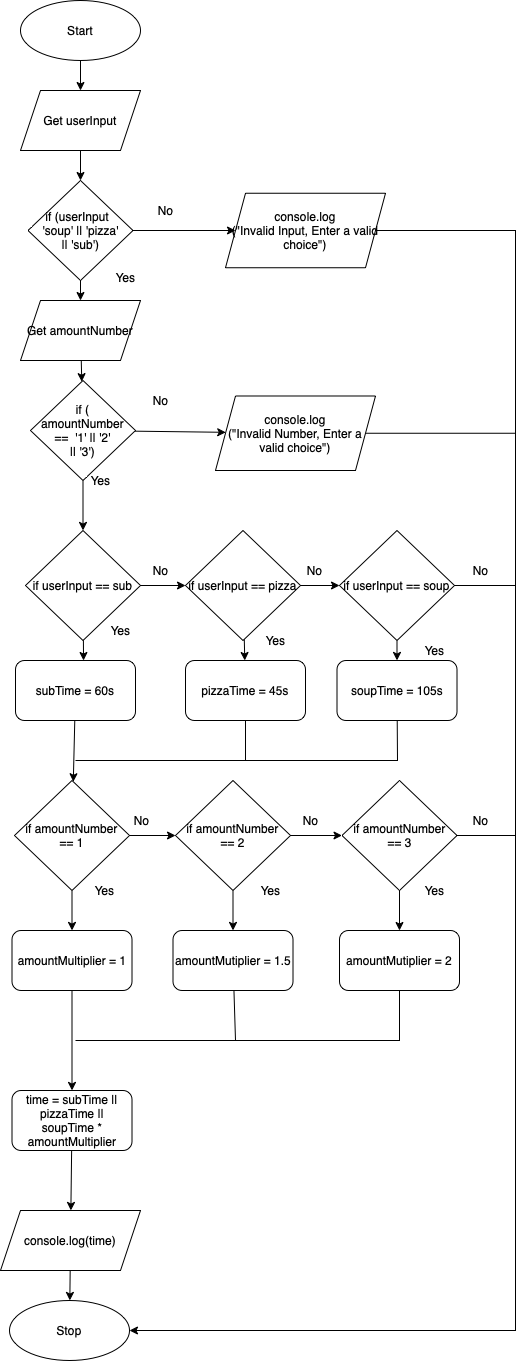

The diagram above was exported from draw.io. Its source (the exported page's mxGraphModel, read from the mxfile embedded in the PNG):
<mxGraphModel dx="598" dy="600" grid="1" gridSize="10" guides="1" tooltips="1" connect="1" arrows="1" fold="1" page="1" pageScale="1" pageWidth="827" pageHeight="1169" math="0" shadow="0">
  <root>
    <mxCell id="0" />
    <mxCell id="1" parent="0" />
    <mxCell id="2" value="" style="edgeStyle=none;html=1;" parent="1" source="3" target="6" edge="1">
      <mxGeometry relative="1" as="geometry" />
    </mxCell>
    <mxCell id="3" value="Start" style="ellipse;whiteSpace=wrap;html=1;" parent="1" vertex="1">
      <mxGeometry x="105" y="140" width="120" height="60" as="geometry" />
    </mxCell>
    <mxCell id="4" value="Stop" style="ellipse;whiteSpace=wrap;html=1;" parent="1" vertex="1">
      <mxGeometry x="94" y="1440" width="120" height="60" as="geometry" />
    </mxCell>
    <mxCell id="122" value="" style="edgeStyle=none;html=1;" parent="1" source="6" target="31" edge="1">
      <mxGeometry relative="1" as="geometry" />
    </mxCell>
    <mxCell id="6" value="Get userInput" style="shape=parallelogram;perimeter=parallelogramPerimeter;whiteSpace=wrap;html=1;fixedSize=1;" parent="1" vertex="1">
      <mxGeometry x="105" y="230" width="120" height="60" as="geometry" />
    </mxCell>
    <mxCell id="125" value="" style="edgeStyle=none;html=1;" parent="1" source="18" target="4" edge="1">
      <mxGeometry relative="1" as="geometry" />
    </mxCell>
    <mxCell id="18" value="console.log(time)" style="shape=parallelogram;perimeter=parallelogramPerimeter;whiteSpace=wrap;html=1;fixedSize=1;" parent="1" vertex="1">
      <mxGeometry x="85" y="1350" width="140" height="60" as="geometry" />
    </mxCell>
    <mxCell id="92" value="" style="edgeStyle=none;rounded=0;html=1;fontSize=10;" parent="1" source="31" target="90" edge="1">
      <mxGeometry relative="1" as="geometry" />
    </mxCell>
    <mxCell id="131" value="" style="edgeStyle=none;html=1;" parent="1" source="31" target="128" edge="1">
      <mxGeometry relative="1" as="geometry" />
    </mxCell>
    <mxCell id="31" value="if (userInput&amp;nbsp; &lt;br&gt;'soup' || 'pizza'&lt;br&gt;|| 'sub')" style="rhombus;whiteSpace=wrap;html=1;" parent="1" vertex="1">
      <mxGeometry x="112.5" y="320" width="105" height="100" as="geometry" />
    </mxCell>
    <mxCell id="139" value="" style="edgeStyle=none;html=1;" parent="1" source="57" target="138" edge="1">
      <mxGeometry relative="1" as="geometry" />
    </mxCell>
    <mxCell id="150" value="" style="edgeStyle=none;html=1;entryX=0.567;entryY=0;entryDx=0;entryDy=0;entryPerimeter=0;" parent="1" source="57" target="96" edge="1">
      <mxGeometry relative="1" as="geometry" />
    </mxCell>
    <mxCell id="57" value="if userInput == sub" style="rhombus;whiteSpace=wrap;html=1;" parent="1" vertex="1">
      <mxGeometry x="110" y="670" width="115" height="110" as="geometry" />
    </mxCell>
    <mxCell id="93" style="edgeStyle=none;rounded=0;html=1;entryX=1;entryY=0.5;entryDx=0;entryDy=0;fontSize=10;" parent="1" source="90" target="4" edge="1">
      <mxGeometry relative="1" as="geometry">
        <Array as="points">
          <mxPoint x="600" y="370" />
          <mxPoint x="600" y="510" />
          <mxPoint x="600" y="1470" />
        </Array>
      </mxGeometry>
    </mxCell>
    <mxCell id="90" value="console.log&lt;br&gt;(&quot;Invalid Input, Enter a valid choice&quot;)" style="shape=parallelogram;perimeter=parallelogramPerimeter;whiteSpace=wrap;html=1;fixedSize=1;" parent="1" vertex="1">
      <mxGeometry x="310" y="332.75" width="160" height="74.5" as="geometry" />
    </mxCell>
    <mxCell id="158" value="" style="edgeStyle=none;html=1;" parent="1" source="96" target="157" edge="1">
      <mxGeometry relative="1" as="geometry" />
    </mxCell>
    <mxCell id="96" value="subTime = 60s" style="rounded=1;whiteSpace=wrap;html=1;" parent="1" vertex="1">
      <mxGeometry x="100" y="800" width="120" height="60" as="geometry" />
    </mxCell>
    <mxCell id="109" value="&lt;span style=&quot;font-size: 12px&quot;&gt;No&lt;/span&gt;" style="text;html=1;align=center;verticalAlign=middle;resizable=0;points=[];autosize=1;strokeColor=none;fillColor=none;fontSize=10;" parent="1" vertex="1">
      <mxGeometry x="235" y="340" width="30" height="20" as="geometry" />
    </mxCell>
    <mxCell id="126" value="&lt;font style=&quot;font-size: 12px&quot;&gt;Yes&lt;/font&gt;" style="text;html=1;align=center;verticalAlign=middle;resizable=0;points=[];autosize=1;strokeColor=none;fillColor=none;fontSize=10;" parent="1" vertex="1">
      <mxGeometry x="165" y="610" width="40" height="20" as="geometry" />
    </mxCell>
    <mxCell id="127" value="" style="edgeStyle=none;html=1;" parent="1" source="128" target="129" edge="1">
      <mxGeometry relative="1" as="geometry" />
    </mxCell>
    <mxCell id="128" value="Get amountNumber" style="shape=parallelogram;perimeter=parallelogramPerimeter;whiteSpace=wrap;html=1;fixedSize=1;" parent="1" vertex="1">
      <mxGeometry x="105" y="440" width="120" height="60" as="geometry" />
    </mxCell>
    <mxCell id="134" value="" style="edgeStyle=none;html=1;" parent="1" source="129" target="133" edge="1">
      <mxGeometry relative="1" as="geometry" />
    </mxCell>
    <mxCell id="136" style="edgeStyle=none;html=1;entryX=0.5;entryY=0;entryDx=0;entryDy=0;endArrow=classic;endFill=1;" parent="1" source="129" target="57" edge="1">
      <mxGeometry relative="1" as="geometry" />
    </mxCell>
    <mxCell id="129" value="if (&lt;br&gt;amountNumber&lt;br&gt;==&amp;nbsp; '1' || '2'&lt;br&gt;|| '3')" style="rhombus;whiteSpace=wrap;html=1;" parent="1" vertex="1">
      <mxGeometry x="115" y="520" width="105" height="100" as="geometry" />
    </mxCell>
    <mxCell id="130" value="&lt;span style=&quot;font-size: 12px&quot;&gt;No&lt;/span&gt;" style="text;html=1;align=center;verticalAlign=middle;resizable=0;points=[];autosize=1;strokeColor=none;fillColor=none;fontSize=10;" parent="1" vertex="1">
      <mxGeometry x="230" y="530" width="30" height="20" as="geometry" />
    </mxCell>
    <mxCell id="135" style="edgeStyle=none;html=1;endArrow=none;endFill=0;" parent="1" source="133" edge="1">
      <mxGeometry relative="1" as="geometry">
        <mxPoint x="600" y="572.75" as="targetPoint" />
      </mxGeometry>
    </mxCell>
    <mxCell id="133" value="console.log&lt;br&gt;(&quot;Invalid Number, Enter a valid choice&quot;)" style="shape=parallelogram;perimeter=parallelogramPerimeter;whiteSpace=wrap;html=1;fixedSize=1;" parent="1" vertex="1">
      <mxGeometry x="300" y="535.5" width="160" height="74.5" as="geometry" />
    </mxCell>
    <mxCell id="137" value="&lt;font style=&quot;font-size: 12px&quot;&gt;Yes&lt;/font&gt;" style="text;html=1;align=center;verticalAlign=middle;resizable=0;points=[];autosize=1;strokeColor=none;fillColor=none;fontSize=10;" parent="1" vertex="1">
      <mxGeometry x="190" y="407.25" width="40" height="20" as="geometry" />
    </mxCell>
    <mxCell id="148" value="" style="edgeStyle=none;html=1;" parent="1" source="138" target="147" edge="1">
      <mxGeometry relative="1" as="geometry" />
    </mxCell>
    <mxCell id="149" value="" style="edgeStyle=none;html=1;" parent="1" source="138" target="142" edge="1">
      <mxGeometry relative="1" as="geometry" />
    </mxCell>
    <mxCell id="138" value="if userInput == pizza" style="rhombus;whiteSpace=wrap;html=1;" parent="1" vertex="1">
      <mxGeometry x="270" y="670" width="115" height="110" as="geometry" />
    </mxCell>
    <mxCell id="159" style="edgeStyle=none;html=1;rounded=0;endArrow=none;endFill=0;" parent="1" source="142" edge="1">
      <mxGeometry relative="1" as="geometry">
        <mxPoint x="160" y="900" as="targetPoint" />
        <Array as="points">
          <mxPoint x="330" y="900" />
        </Array>
      </mxGeometry>
    </mxCell>
    <mxCell id="142" value="pizzaTime = 45s" style="rounded=1;whiteSpace=wrap;html=1;" parent="1" vertex="1">
      <mxGeometry x="270" y="800" width="120" height="60" as="geometry" />
    </mxCell>
    <mxCell id="160" style="edgeStyle=none;html=1;rounded=0;endArrow=none;endFill=0;" parent="1" source="143" edge="1">
      <mxGeometry relative="1" as="geometry">
        <mxPoint x="330" y="900" as="targetPoint" />
        <Array as="points">
          <mxPoint x="482" y="900" />
        </Array>
      </mxGeometry>
    </mxCell>
    <mxCell id="143" value="soupTime = 105s" style="rounded=1;whiteSpace=wrap;html=1;" parent="1" vertex="1">
      <mxGeometry x="421.5" y="800" width="120" height="60" as="geometry" />
    </mxCell>
    <mxCell id="151" value="" style="edgeStyle=none;html=1;" parent="1" source="147" target="143" edge="1">
      <mxGeometry relative="1" as="geometry" />
    </mxCell>
    <mxCell id="192" style="edgeStyle=none;rounded=0;html=1;endArrow=none;endFill=0;" parent="1" source="147" edge="1">
      <mxGeometry relative="1" as="geometry">
        <mxPoint x="600" y="725" as="targetPoint" />
      </mxGeometry>
    </mxCell>
    <mxCell id="147" value="if userInput == soup" style="rhombus;whiteSpace=wrap;html=1;" parent="1" vertex="1">
      <mxGeometry x="424" y="670" width="115" height="110" as="geometry" />
    </mxCell>
    <mxCell id="152" value="&lt;font style=&quot;font-size: 12px&quot;&gt;Yes&lt;/font&gt;" style="text;html=1;align=center;verticalAlign=middle;resizable=0;points=[];autosize=1;strokeColor=none;fillColor=none;fontSize=10;" parent="1" vertex="1">
      <mxGeometry x="185" y="760" width="40" height="20" as="geometry" />
    </mxCell>
    <mxCell id="153" value="&lt;span style=&quot;font-size: 12px&quot;&gt;No&lt;/span&gt;" style="text;html=1;align=center;verticalAlign=middle;resizable=0;points=[];autosize=1;strokeColor=none;fillColor=none;fontSize=10;" parent="1" vertex="1">
      <mxGeometry x="230" y="700" width="30" height="20" as="geometry" />
    </mxCell>
    <mxCell id="154" value="&lt;span style=&quot;font-size: 12px&quot;&gt;No&lt;/span&gt;" style="text;html=1;align=center;verticalAlign=middle;resizable=0;points=[];autosize=1;strokeColor=none;fillColor=none;fontSize=10;" parent="1" vertex="1">
      <mxGeometry x="384" y="700" width="30" height="20" as="geometry" />
    </mxCell>
    <mxCell id="155" value="&lt;font style=&quot;font-size: 12px&quot;&gt;Yes&lt;/font&gt;" style="text;html=1;align=center;verticalAlign=middle;resizable=0;points=[];autosize=1;strokeColor=none;fillColor=none;fontSize=10;" parent="1" vertex="1">
      <mxGeometry x="340" y="770" width="40" height="20" as="geometry" />
    </mxCell>
    <mxCell id="156" value="&lt;font style=&quot;font-size: 12px&quot;&gt;Yes&lt;/font&gt;" style="text;html=1;align=center;verticalAlign=middle;resizable=0;points=[];autosize=1;strokeColor=none;fillColor=none;fontSize=10;" parent="1" vertex="1">
      <mxGeometry x="499" y="780" width="40" height="20" as="geometry" />
    </mxCell>
    <mxCell id="162" value="" style="edgeStyle=none;rounded=0;html=1;endArrow=classic;endFill=1;" parent="1" source="157" target="161" edge="1">
      <mxGeometry relative="1" as="geometry" />
    </mxCell>
    <mxCell id="176" value="" style="edgeStyle=none;rounded=0;html=1;endArrow=classic;endFill=1;" parent="1" source="157" target="175" edge="1">
      <mxGeometry relative="1" as="geometry" />
    </mxCell>
    <mxCell id="157" value="if amountNumber &lt;br&gt;== 1" style="rhombus;whiteSpace=wrap;html=1;" parent="1" vertex="1">
      <mxGeometry x="99" y="920" width="115" height="110" as="geometry" />
    </mxCell>
    <mxCell id="164" value="" style="edgeStyle=none;rounded=0;html=1;endArrow=classic;endFill=1;" parent="1" source="161" target="163" edge="1">
      <mxGeometry relative="1" as="geometry" />
    </mxCell>
    <mxCell id="179" value="" style="edgeStyle=none;rounded=0;html=1;endArrow=classic;endFill=1;" parent="1" source="161" target="178" edge="1">
      <mxGeometry relative="1" as="geometry" />
    </mxCell>
    <mxCell id="161" value="if amountNumber &lt;br&gt;== 2" style="rhombus;whiteSpace=wrap;html=1;" parent="1" vertex="1">
      <mxGeometry x="260" y="920" width="115" height="110" as="geometry" />
    </mxCell>
    <mxCell id="172" style="edgeStyle=none;rounded=0;html=1;endArrow=none;endFill=0;" parent="1" source="163" edge="1">
      <mxGeometry relative="1" as="geometry">
        <mxPoint x="600" y="975" as="targetPoint" />
      </mxGeometry>
    </mxCell>
    <mxCell id="183" value="" style="edgeStyle=none;rounded=0;html=1;endArrow=classic;endFill=1;" parent="1" source="163" target="182" edge="1">
      <mxGeometry relative="1" as="geometry" />
    </mxCell>
    <mxCell id="163" value="if amountNumber &lt;br&gt;== 3" style="rhombus;whiteSpace=wrap;html=1;" parent="1" vertex="1">
      <mxGeometry x="426.5" y="920" width="115" height="110" as="geometry" />
    </mxCell>
    <mxCell id="166" value="&lt;font style=&quot;font-size: 12px&quot;&gt;Yes&lt;/font&gt;" style="text;html=1;align=center;verticalAlign=middle;resizable=0;points=[];autosize=1;strokeColor=none;fillColor=none;fontSize=10;" parent="1" vertex="1">
      <mxGeometry x="169" y="1020" width="40" height="20" as="geometry" />
    </mxCell>
    <mxCell id="167" value="&lt;font style=&quot;font-size: 12px&quot;&gt;Yes&lt;/font&gt;" style="text;html=1;align=center;verticalAlign=middle;resizable=0;points=[];autosize=1;strokeColor=none;fillColor=none;fontSize=10;" parent="1" vertex="1">
      <mxGeometry x="335" y="1020" width="40" height="20" as="geometry" />
    </mxCell>
    <mxCell id="169" value="&lt;font style=&quot;font-size: 12px&quot;&gt;Yes&lt;/font&gt;" style="text;html=1;align=center;verticalAlign=middle;resizable=0;points=[];autosize=1;strokeColor=none;fillColor=none;fontSize=10;" parent="1" vertex="1">
      <mxGeometry x="499" y="1020" width="40" height="20" as="geometry" />
    </mxCell>
    <mxCell id="170" value="&lt;span style=&quot;font-size: 12px&quot;&gt;No&lt;/span&gt;" style="text;html=1;align=center;verticalAlign=middle;resizable=0;points=[];autosize=1;strokeColor=none;fillColor=none;fontSize=10;" parent="1" vertex="1">
      <mxGeometry x="211.25" y="950" width="30" height="20" as="geometry" />
    </mxCell>
    <mxCell id="171" value="&lt;span style=&quot;font-size: 12px&quot;&gt;No&lt;/span&gt;" style="text;html=1;align=center;verticalAlign=middle;resizable=0;points=[];autosize=1;strokeColor=none;fillColor=none;fontSize=10;" parent="1" vertex="1">
      <mxGeometry x="380" y="950" width="30" height="20" as="geometry" />
    </mxCell>
    <mxCell id="173" value="&lt;span style=&quot;font-size: 12px&quot;&gt;No&lt;/span&gt;" style="text;html=1;align=center;verticalAlign=middle;resizable=0;points=[];autosize=1;strokeColor=none;fillColor=none;fontSize=10;" parent="1" vertex="1">
      <mxGeometry x="550" y="950" width="30" height="20" as="geometry" />
    </mxCell>
    <mxCell id="189" value="" style="edgeStyle=none;rounded=0;html=1;endArrow=classic;endFill=1;" parent="1" source="175" target="184" edge="1">
      <mxGeometry relative="1" as="geometry" />
    </mxCell>
    <mxCell id="175" value="amountMultiplier = 1" style="rounded=1;whiteSpace=wrap;html=1;" parent="1" vertex="1">
      <mxGeometry x="96.5" y="1070" width="120" height="60" as="geometry" />
    </mxCell>
    <mxCell id="186" value="" style="edgeStyle=none;rounded=0;html=1;endArrow=none;endFill=0;" parent="1" source="178" edge="1">
      <mxGeometry relative="1" as="geometry">
        <mxPoint x="160" y="1180" as="targetPoint" />
        <Array as="points">
          <mxPoint x="320" y="1180" />
        </Array>
      </mxGeometry>
    </mxCell>
    <mxCell id="178" value="amountMutiplier = 1.5" style="rounded=1;whiteSpace=wrap;html=1;" parent="1" vertex="1">
      <mxGeometry x="257.5" y="1070" width="120" height="60" as="geometry" />
    </mxCell>
    <mxCell id="191" style="edgeStyle=none;rounded=0;html=1;endArrow=none;endFill=0;" parent="1" source="182" edge="1">
      <mxGeometry relative="1" as="geometry">
        <mxPoint x="320" y="1180" as="targetPoint" />
        <Array as="points">
          <mxPoint x="484" y="1180" />
        </Array>
      </mxGeometry>
    </mxCell>
    <mxCell id="182" value="amountMutiplier = 2" style="rounded=1;whiteSpace=wrap;html=1;" parent="1" vertex="1">
      <mxGeometry x="424" y="1070" width="120" height="60" as="geometry" />
    </mxCell>
    <mxCell id="190" value="" style="edgeStyle=none;rounded=0;html=1;endArrow=classic;endFill=1;" parent="1" source="184" target="18" edge="1">
      <mxGeometry relative="1" as="geometry" />
    </mxCell>
    <mxCell id="184" value="time = subTime || pizzaTime || soupTime * amountMultiplier" style="rounded=1;whiteSpace=wrap;html=1;" parent="1" vertex="1">
      <mxGeometry x="96.5" y="1230" width="120" height="60" as="geometry" />
    </mxCell>
    <mxCell id="193" value="&lt;span style=&quot;font-size: 12px&quot;&gt;No&lt;/span&gt;" style="text;html=1;align=center;verticalAlign=middle;resizable=0;points=[];autosize=1;strokeColor=none;fillColor=none;fontSize=10;" parent="1" vertex="1">
      <mxGeometry x="550" y="700" width="30" height="20" as="geometry" />
    </mxCell>
  </root>
</mxGraphModel>